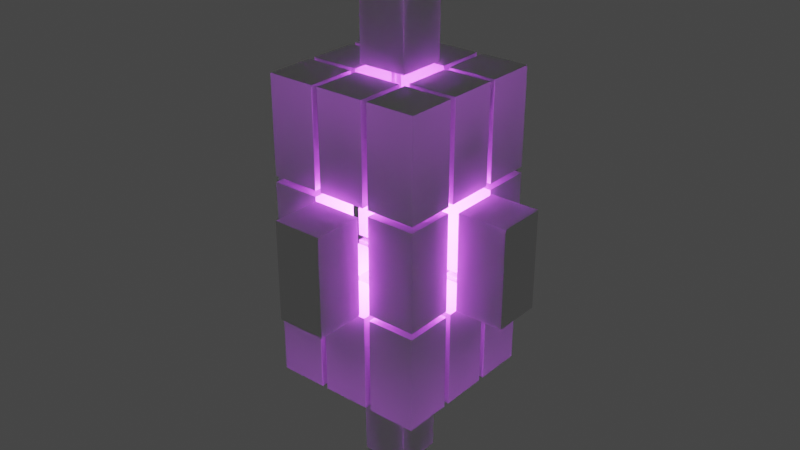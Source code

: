 # Source: UnPoweredGem.blend  (saved by Blender 3.4.6; exported with 4.5.12 LTS)
import bpy
from mathutils import Matrix  # noqa: F401  (used for matrix-valued properties, if any)

bpy.ops.wm.read_factory_settings(use_empty=True)
scene = bpy.context.scene
scene.name = 'Scene'

# ---- collections
col_collection = bpy.data.collections.new('Collection'); scene.collection.children.link(col_collection)
col_rubixcube = bpy.data.collections.new('rubixcube'); col_collection.children.link(col_rubixcube)

# ---- world
world_world = bpy.data.worlds.new('World'); scene.world = world_world
world_world.use_nodes = True; world_world.node_tree.nodes.clear()
_N = world_world.node_tree.nodes; _L = world_world.node_tree.links
n0 = _N.new('ShaderNodeOutputWorld'); n0.name = 'World Output'; n0.location = (300, 300)
n1 = _N.new('ShaderNodeBackground'); n1.name = 'Background'; n1.location = (10, 300)
n1.inputs[0].default_value = (0.05088, 0.05088, 0.05088, 1.0)
_L.new(n1.outputs[0], n0.inputs[0])
n0.is_active_output = True
world_world.color = (0.05088, 0.05088, 0.05088)
world_world.use_sun_shadow = False
world_world.sun_shadow_jitter_overblur = 0.0

# ---- lights
light_point = bpy.data.lights.new('Point', 'POINT')
light_point.color = (0.5816, 0.06902, 1.0)
light_point.transmission_factor = 0.0
light_point.energy = 1e+05
light_point.shadow_soft_size = 7.3
light_point.shadow_maximum_resolution = 0.006
light_point.use_absolute_resolution = True

# ---- meshes
me_cube_004 = bpy.data.meshes.new('Cube.004')
me_cube_004.from_pydata([(-1.0, -1.0, -1.0), (-1.0, -1.0, 1.0), (-1.0, 1.0, -1.0), (-1.0, 1.0, 1.0), (1.0, -1.0, -1.0), (1.0, -1.0, 1.0), (1.0, 1.0, -1.0), (1.0, 1.0, 1.0)], [], [(0, 1, 3, 2), (2, 3, 7, 6), (6, 7, 5, 4), (4, 5, 1, 0), (2, 6, 4, 0), (7, 3, 1, 5)])
_uv = me_cube_004.uv_layers.new(name='UVMap')
_uv.uv.foreach_set('vector', [0.375, 0.0, 0.625, 0.0, 0.625, 0.25, 0.375, 0.25, 0.375, 0.25, 0.625, 0.25, 0.625, 0.5, 0.375, 0.5, 0.375, 0.5, 0.625, 0.5, 0.625, 0.75, 0.375, 0.75, 0.375, 0.75, 0.625, 0.75, 0.625, 1.0, 0.375, 1.0, 0.125, 0.5, 0.375, 0.5, 0.375, 0.75, 0.125, 0.75, 0.625, 0.5, 0.875, 0.5, 0.875, 0.75, 0.625, 0.75])
me_cube_004.update()
me_cube_005 = bpy.data.meshes.new('Cube.005')
me_cube_005.from_pydata([(-1.0, -1.0, -1.0), (-1.0, -1.0, 1.0), (-1.0, 1.0, -1.0), (-1.0, 1.0, 1.0), (1.0, -1.0, -1.0), (1.0, -1.0, 1.0), (1.0, 1.0, -1.0), (1.0, 1.0, 1.0)], [], [(0, 1, 3, 2), (2, 3, 7, 6), (6, 7, 5, 4), (4, 5, 1, 0), (2, 6, 4, 0), (7, 3, 1, 5)])
_uv = me_cube_005.uv_layers.new(name='UVMap')
_uv.uv.foreach_set('vector', [0.375, 0.0, 0.625, 0.0, 0.625, 0.25, 0.375, 0.25, 0.375, 0.25, 0.625, 0.25, 0.625, 0.5, 0.375, 0.5, 0.375, 0.5, 0.625, 0.5, 0.625, 0.75, 0.375, 0.75, 0.375, 0.75, 0.625, 0.75, 0.625, 1.0, 0.375, 1.0, 0.125, 0.5, 0.375, 0.5, 0.375, 0.75, 0.125, 0.75, 0.625, 0.5, 0.875, 0.5, 0.875, 0.75, 0.625, 0.75])
me_cube_005.update()
me_cube_006 = bpy.data.meshes.new('Cube.006')
me_cube_006.from_pydata([(-1.0, -1.0, -1.0), (-1.0, -1.0, 1.0), (-1.0, 1.0, -1.0), (-1.0, 1.0, 1.0), (1.0, -1.0, -1.0), (1.0, -1.0, 1.0), (1.0, 1.0, -1.0), (1.0, 1.0, 1.0)], [], [(0, 1, 3, 2), (2, 3, 7, 6), (6, 7, 5, 4), (4, 5, 1, 0), (2, 6, 4, 0), (7, 3, 1, 5)])
_uv = me_cube_006.uv_layers.new(name='UVMap')
_uv.uv.foreach_set('vector', [0.375, 0.0, 0.625, 0.0, 0.625, 0.25, 0.375, 0.25, 0.375, 0.25, 0.625, 0.25, 0.625, 0.5, 0.375, 0.5, 0.375, 0.5, 0.625, 0.5, 0.625, 0.75, 0.375, 0.75, 0.375, 0.75, 0.625, 0.75, 0.625, 1.0, 0.375, 1.0, 0.125, 0.5, 0.375, 0.5, 0.375, 0.75, 0.125, 0.75, 0.625, 0.5, 0.875, 0.5, 0.875, 0.75, 0.625, 0.75])
me_cube_006.update()
me_cube_008 = bpy.data.meshes.new('Cube.008')
me_cube_008.from_pydata([(-1.0, -1.0, -1.0), (-1.0, -1.0, 1.0), (-1.0, 1.0, -1.0), (-1.0, 1.0, 1.0), (1.0, -1.0, -1.0), (1.0, -1.0, 1.0), (1.0, 1.0, -1.0), (1.0, 1.0, 1.0)], [], [(0, 1, 3, 2), (2, 3, 7, 6), (6, 7, 5, 4), (4, 5, 1, 0), (2, 6, 4, 0), (7, 3, 1, 5)])
_uv = me_cube_008.uv_layers.new(name='UVMap')
_uv.uv.foreach_set('vector', [0.375, 0.0, 0.625, 0.0, 0.625, 0.25, 0.375, 0.25, 0.375, 0.25, 0.625, 0.25, 0.625, 0.5, 0.375, 0.5, 0.375, 0.5, 0.625, 0.5, 0.625, 0.75, 0.375, 0.75, 0.375, 0.75, 0.625, 0.75, 0.625, 1.0, 0.375, 1.0, 0.125, 0.5, 0.375, 0.5, 0.375, 0.75, 0.125, 0.75, 0.625, 0.5, 0.875, 0.5, 0.875, 0.75, 0.625, 0.75])
me_cube_008.update()
me_cube_009 = bpy.data.meshes.new('Cube.009')
me_cube_009.from_pydata([(-1.0, -1.0, -1.0), (-1.0, -1.0, 1.0), (-1.0, 1.0, -1.0), (-1.0, 1.0, 1.0), (1.0, -1.0, -1.0), (1.0, -1.0, 1.0), (1.0, 1.0, -1.0), (1.0, 1.0, 1.0)], [], [(0, 1, 3, 2), (2, 3, 7, 6), (6, 7, 5, 4), (4, 5, 1, 0), (2, 6, 4, 0), (7, 3, 1, 5)])
_uv = me_cube_009.uv_layers.new(name='UVMap')
_uv.uv.foreach_set('vector', [0.375, 0.0, 0.625, 0.0, 0.625, 0.25, 0.375, 0.25, 0.375, 0.25, 0.625, 0.25, 0.625, 0.5, 0.375, 0.5, 0.375, 0.5, 0.625, 0.5, 0.625, 0.75, 0.375, 0.75, 0.375, 0.75, 0.625, 0.75, 0.625, 1.0, 0.375, 1.0, 0.125, 0.5, 0.375, 0.5, 0.375, 0.75, 0.125, 0.75, 0.625, 0.5, 0.875, 0.5, 0.875, 0.75, 0.625, 0.75])
me_cube_009.update()
me_cube_010 = bpy.data.meshes.new('Cube.010')
me_cube_010.from_pydata([(-1.0, -1.0, -1.0), (-1.0, -1.0, 1.0), (-1.0, 1.0, -1.0), (-1.0, 1.0, 1.0), (1.0, -1.0, -1.0), (1.0, -1.0, 1.0), (1.0, 1.0, -1.0), (1.0, 1.0, 1.0)], [], [(0, 1, 3, 2), (2, 3, 7, 6), (6, 7, 5, 4), (4, 5, 1, 0), (2, 6, 4, 0), (7, 3, 1, 5)])
_uv = me_cube_010.uv_layers.new(name='UVMap')
_uv.uv.foreach_set('vector', [0.375, 0.0, 0.625, 0.0, 0.625, 0.25, 0.375, 0.25, 0.375, 0.25, 0.625, 0.25, 0.625, 0.5, 0.375, 0.5, 0.375, 0.5, 0.625, 0.5, 0.625, 0.75, 0.375, 0.75, 0.375, 0.75, 0.625, 0.75, 0.625, 1.0, 0.375, 1.0, 0.125, 0.5, 0.375, 0.5, 0.375, 0.75, 0.125, 0.75, 0.625, 0.5, 0.875, 0.5, 0.875, 0.75, 0.625, 0.75])
me_cube_010.update()
me_cube_011 = bpy.data.meshes.new('Cube.011')
me_cube_011.from_pydata([(-1.0, -1.0, -1.0), (-1.0, -1.0, 1.0), (-1.0, 1.0, -1.0), (-1.0, 1.0, 1.0), (1.0, -1.0, -1.0), (1.0, -1.0, 1.0), (1.0, 1.0, -1.0), (1.0, 1.0, 1.0)], [], [(0, 1, 3, 2), (2, 3, 7, 6), (6, 7, 5, 4), (4, 5, 1, 0), (2, 6, 4, 0), (7, 3, 1, 5)])
_uv = me_cube_011.uv_layers.new(name='UVMap')
_uv.uv.foreach_set('vector', [0.375, 0.0, 0.625, 0.0, 0.625, 0.25, 0.375, 0.25, 0.375, 0.25, 0.625, 0.25, 0.625, 0.5, 0.375, 0.5, 0.375, 0.5, 0.625, 0.5, 0.625, 0.75, 0.375, 0.75, 0.375, 0.75, 0.625, 0.75, 0.625, 1.0, 0.375, 1.0, 0.125, 0.5, 0.375, 0.5, 0.375, 0.75, 0.125, 0.75, 0.625, 0.5, 0.875, 0.5, 0.875, 0.75, 0.625, 0.75])
me_cube_011.update()
me_cube_012 = bpy.data.meshes.new('Cube.012')
me_cube_012.from_pydata([(-1.0, -1.0, -1.0), (-1.0, -1.0, 1.0), (-1.0, 1.0, -1.0), (-1.0, 1.0, 1.0), (1.0, -1.0, -1.0), (1.0, -1.0, 1.0), (1.0, 1.0, -1.0), (1.0, 1.0, 1.0)], [], [(0, 1, 3, 2), (2, 3, 7, 6), (6, 7, 5, 4), (4, 5, 1, 0), (2, 6, 4, 0), (7, 3, 1, 5)])
_uv = me_cube_012.uv_layers.new(name='UVMap')
_uv.uv.foreach_set('vector', [0.375, 0.0, 0.625, 0.0, 0.625, 0.25, 0.375, 0.25, 0.375, 0.25, 0.625, 0.25, 0.625, 0.5, 0.375, 0.5, 0.375, 0.5, 0.625, 0.5, 0.625, 0.75, 0.375, 0.75, 0.375, 0.75, 0.625, 0.75, 0.625, 1.0, 0.375, 1.0, 0.125, 0.5, 0.375, 0.5, 0.375, 0.75, 0.125, 0.75, 0.625, 0.5, 0.875, 0.5, 0.875, 0.75, 0.625, 0.75])
me_cube_012.update()
me_cube_013 = bpy.data.meshes.new('Cube.013')
me_cube_013.from_pydata([(-1.0, -1.0, -1.0), (-1.0, -1.0, 1.0), (-1.0, 1.0, -1.0), (-1.0, 1.0, 1.0), (1.0, -1.0, -1.0), (1.0, -1.0, 1.0), (1.0, 1.0, -1.0), (1.0, 1.0, 1.0)], [], [(0, 1, 3, 2), (2, 3, 7, 6), (6, 7, 5, 4), (4, 5, 1, 0), (2, 6, 4, 0), (7, 3, 1, 5)])
_uv = me_cube_013.uv_layers.new(name='UVMap')
_uv.uv.foreach_set('vector', [0.375, 0.0, 0.625, 0.0, 0.625, 0.25, 0.375, 0.25, 0.375, 0.25, 0.625, 0.25, 0.625, 0.5, 0.375, 0.5, 0.375, 0.5, 0.625, 0.5, 0.625, 0.75, 0.375, 0.75, 0.375, 0.75, 0.625, 0.75, 0.625, 1.0, 0.375, 1.0, 0.125, 0.5, 0.375, 0.5, 0.375, 0.75, 0.125, 0.75, 0.625, 0.5, 0.875, 0.5, 0.875, 0.75, 0.625, 0.75])
me_cube_013.update()
me_cube_014 = bpy.data.meshes.new('Cube.014')
me_cube_014.from_pydata([(-1.0, -1.0, -1.0), (-1.0, -1.0, 1.0), (-1.0, 1.0, -1.0), (-1.0, 1.0, 1.0), (1.0, -1.0, -1.0), (1.0, -1.0, 1.0), (1.0, 1.0, -1.0), (1.0, 1.0, 1.0)], [], [(0, 1, 3, 2), (2, 3, 7, 6), (6, 7, 5, 4), (4, 5, 1, 0), (2, 6, 4, 0), (7, 3, 1, 5)])
_uv = me_cube_014.uv_layers.new(name='UVMap')
_uv.uv.foreach_set('vector', [0.375, 0.0, 0.625, 0.0, 0.625, 0.25, 0.375, 0.25, 0.375, 0.25, 0.625, 0.25, 0.625, 0.5, 0.375, 0.5, 0.375, 0.5, 0.625, 0.5, 0.625, 0.75, 0.375, 0.75, 0.375, 0.75, 0.625, 0.75, 0.625, 1.0, 0.375, 1.0, 0.125, 0.5, 0.375, 0.5, 0.375, 0.75, 0.125, 0.75, 0.625, 0.5, 0.875, 0.5, 0.875, 0.75, 0.625, 0.75])
me_cube_014.update()
me_cube_015 = bpy.data.meshes.new('Cube.015')
me_cube_015.from_pydata([(-1.0, -1.0, -1.0), (-1.0, -1.0, 1.0), (-1.0, 1.0, -1.0), (-1.0, 1.0, 1.0), (1.0, -1.0, -1.0), (1.0, -1.0, 1.0), (1.0, 1.0, -1.0), (1.0, 1.0, 1.0)], [], [(0, 1, 3, 2), (2, 3, 7, 6), (6, 7, 5, 4), (4, 5, 1, 0), (2, 6, 4, 0), (7, 3, 1, 5)])
_uv = me_cube_015.uv_layers.new(name='UVMap')
_uv.uv.foreach_set('vector', [0.375, 0.0, 0.625, 0.0, 0.625, 0.25, 0.375, 0.25, 0.375, 0.25, 0.625, 0.25, 0.625, 0.5, 0.375, 0.5, 0.375, 0.5, 0.625, 0.5, 0.625, 0.75, 0.375, 0.75, 0.375, 0.75, 0.625, 0.75, 0.625, 1.0, 0.375, 1.0, 0.125, 0.5, 0.375, 0.5, 0.375, 0.75, 0.125, 0.75, 0.625, 0.5, 0.875, 0.5, 0.875, 0.75, 0.625, 0.75])
me_cube_015.update()
me_cube_016 = bpy.data.meshes.new('Cube.016')
me_cube_016.from_pydata([(-1.0, -1.0, -1.0), (-1.0, -1.0, 1.0), (-1.0, 1.0, -1.0), (-1.0, 1.0, 1.0), (1.0, -1.0, -1.0), (1.0, -1.0, 1.0), (1.0, 1.0, -1.0), (1.0, 1.0, 1.0)], [], [(0, 1, 3, 2), (2, 3, 7, 6), (6, 7, 5, 4), (4, 5, 1, 0), (2, 6, 4, 0), (7, 3, 1, 5)])
_uv = me_cube_016.uv_layers.new(name='UVMap')
_uv.uv.foreach_set('vector', [0.375, 0.0, 0.625, 0.0, 0.625, 0.25, 0.375, 0.25, 0.375, 0.25, 0.625, 0.25, 0.625, 0.5, 0.375, 0.5, 0.375, 0.5, 0.625, 0.5, 0.625, 0.75, 0.375, 0.75, 0.375, 0.75, 0.625, 0.75, 0.625, 1.0, 0.375, 1.0, 0.125, 0.5, 0.375, 0.5, 0.375, 0.75, 0.125, 0.75, 0.625, 0.5, 0.875, 0.5, 0.875, 0.75, 0.625, 0.75])
me_cube_016.update()
me_cube_017 = bpy.data.meshes.new('Cube.017')
me_cube_017.from_pydata([(-1.0, -1.0, -1.0), (-1.0, -1.0, 1.0), (-1.0, 1.0, -1.0), (-1.0, 1.0, 1.0), (1.0, -1.0, -1.0), (1.0, -1.0, 1.0), (1.0, 1.0, -1.0), (1.0, 1.0, 1.0)], [], [(0, 1, 3, 2), (2, 3, 7, 6), (6, 7, 5, 4), (4, 5, 1, 0), (2, 6, 4, 0), (7, 3, 1, 5)])
_uv = me_cube_017.uv_layers.new(name='UVMap')
_uv.uv.foreach_set('vector', [0.375, 0.0, 0.625, 0.0, 0.625, 0.25, 0.375, 0.25, 0.375, 0.25, 0.625, 0.25, 0.625, 0.5, 0.375, 0.5, 0.375, 0.5, 0.625, 0.5, 0.625, 0.75, 0.375, 0.75, 0.375, 0.75, 0.625, 0.75, 0.625, 1.0, 0.375, 1.0, 0.125, 0.5, 0.375, 0.5, 0.375, 0.75, 0.125, 0.75, 0.625, 0.5, 0.875, 0.5, 0.875, 0.75, 0.625, 0.75])
me_cube_017.update()
me_cube_018 = bpy.data.meshes.new('Cube.018')
me_cube_018.from_pydata([(-1.0, -1.0, -1.0), (-1.0, -1.0, 1.0), (-1.0, 1.0, -1.0), (-1.0, 1.0, 1.0), (1.0, -1.0, -1.0), (1.0, -1.0, 1.0), (1.0, 1.0, -1.0), (1.0, 1.0, 1.0)], [], [(0, 1, 3, 2), (2, 3, 7, 6), (6, 7, 5, 4), (4, 5, 1, 0), (2, 6, 4, 0), (7, 3, 1, 5)])
_uv = me_cube_018.uv_layers.new(name='UVMap')
_uv.uv.foreach_set('vector', [0.375, 0.0, 0.625, 0.0, 0.625, 0.25, 0.375, 0.25, 0.375, 0.25, 0.625, 0.25, 0.625, 0.5, 0.375, 0.5, 0.375, 0.5, 0.625, 0.5, 0.625, 0.75, 0.375, 0.75, 0.375, 0.75, 0.625, 0.75, 0.625, 1.0, 0.375, 1.0, 0.125, 0.5, 0.375, 0.5, 0.375, 0.75, 0.125, 0.75, 0.625, 0.5, 0.875, 0.5, 0.875, 0.75, 0.625, 0.75])
me_cube_018.update()
me_cube_019 = bpy.data.meshes.new('Cube.019')
me_cube_019.from_pydata([(-1.0, -1.0, -1.0), (-1.0, -1.0, 1.0), (-1.0, 1.0, -1.0), (-1.0, 1.0, 1.0), (1.0, -1.0, -1.0), (1.0, -1.0, 1.0), (1.0, 1.0, -1.0), (1.0, 1.0, 1.0)], [], [(0, 1, 3, 2), (2, 3, 7, 6), (6, 7, 5, 4), (4, 5, 1, 0), (2, 6, 4, 0), (7, 3, 1, 5)])
_uv = me_cube_019.uv_layers.new(name='UVMap')
_uv.uv.foreach_set('vector', [0.375, 0.0, 0.625, 0.0, 0.625, 0.25, 0.375, 0.25, 0.375, 0.25, 0.625, 0.25, 0.625, 0.5, 0.375, 0.5, 0.375, 0.5, 0.625, 0.5, 0.625, 0.75, 0.375, 0.75, 0.375, 0.75, 0.625, 0.75, 0.625, 1.0, 0.375, 1.0, 0.125, 0.5, 0.375, 0.5, 0.375, 0.75, 0.125, 0.75, 0.625, 0.5, 0.875, 0.5, 0.875, 0.75, 0.625, 0.75])
me_cube_019.update()
me_cube_020 = bpy.data.meshes.new('Cube.020')
me_cube_020.from_pydata([(-1.0, -1.0, -1.0), (-1.0, -1.0, 1.0), (-1.0, 1.0, -1.0), (-1.0, 1.0, 1.0), (1.0, -1.0, -1.0), (1.0, -1.0, 1.0), (1.0, 1.0, -1.0), (1.0, 1.0, 1.0)], [], [(0, 1, 3, 2), (2, 3, 7, 6), (6, 7, 5, 4), (4, 5, 1, 0), (2, 6, 4, 0), (7, 3, 1, 5)])
_uv = me_cube_020.uv_layers.new(name='UVMap')
_uv.uv.foreach_set('vector', [0.375, 0.0, 0.625, 0.0, 0.625, 0.25, 0.375, 0.25, 0.375, 0.25, 0.625, 0.25, 0.625, 0.5, 0.375, 0.5, 0.375, 0.5, 0.625, 0.5, 0.625, 0.75, 0.375, 0.75, 0.375, 0.75, 0.625, 0.75, 0.625, 1.0, 0.375, 1.0, 0.125, 0.5, 0.375, 0.5, 0.375, 0.75, 0.125, 0.75, 0.625, 0.5, 0.875, 0.5, 0.875, 0.75, 0.625, 0.75])
me_cube_020.update()
me_cube_021 = bpy.data.meshes.new('Cube.021')
me_cube_021.from_pydata([(-1.0, -1.0, -1.0), (-1.0, -1.0, 1.0), (-1.0, 1.0, -1.0), (-1.0, 1.0, 1.0), (1.0, -1.0, -1.0), (1.0, -1.0, 1.0), (1.0, 1.0, -1.0), (1.0, 1.0, 1.0)], [], [(0, 1, 3, 2), (2, 3, 7, 6), (6, 7, 5, 4), (4, 5, 1, 0), (2, 6, 4, 0), (7, 3, 1, 5)])
_uv = me_cube_021.uv_layers.new(name='UVMap')
_uv.uv.foreach_set('vector', [0.375, 0.0, 0.625, 0.0, 0.625, 0.25, 0.375, 0.25, 0.375, 0.25, 0.625, 0.25, 0.625, 0.5, 0.375, 0.5, 0.375, 0.5, 0.625, 0.5, 0.625, 0.75, 0.375, 0.75, 0.375, 0.75, 0.625, 0.75, 0.625, 1.0, 0.375, 1.0, 0.125, 0.5, 0.375, 0.5, 0.375, 0.75, 0.125, 0.75, 0.625, 0.5, 0.875, 0.5, 0.875, 0.75, 0.625, 0.75])
me_cube_021.update()
me_cube_022 = bpy.data.meshes.new('Cube.022')
me_cube_022.from_pydata([(-1.0, -1.0, -1.0), (-1.0, -1.0, 1.0), (-1.0, 1.0, -1.0), (-1.0, 1.0, 1.0), (1.0, -1.0, -1.0), (1.0, -1.0, 1.0), (1.0, 1.0, -1.0), (1.0, 1.0, 1.0)], [], [(0, 1, 3, 2), (2, 3, 7, 6), (6, 7, 5, 4), (4, 5, 1, 0), (2, 6, 4, 0), (7, 3, 1, 5)])
_uv = me_cube_022.uv_layers.new(name='UVMap')
_uv.uv.foreach_set('vector', [0.375, 0.0, 0.625, 0.0, 0.625, 0.25, 0.375, 0.25, 0.375, 0.25, 0.625, 0.25, 0.625, 0.5, 0.375, 0.5, 0.375, 0.5, 0.625, 0.5, 0.625, 0.75, 0.375, 0.75, 0.375, 0.75, 0.625, 0.75, 0.625, 1.0, 0.375, 1.0, 0.125, 0.5, 0.375, 0.5, 0.375, 0.75, 0.125, 0.75, 0.625, 0.5, 0.875, 0.5, 0.875, 0.75, 0.625, 0.75])
me_cube_022.update()
me_cube_023 = bpy.data.meshes.new('Cube.023')
me_cube_023.from_pydata([(-1.0, -1.0, -1.0), (-1.0, -1.0, 1.0), (-1.0, 1.0, -1.0), (-1.0, 1.0, 1.0), (1.0, -1.0, -1.0), (1.0, -1.0, 1.0), (1.0, 1.0, -1.0), (1.0, 1.0, 1.0)], [], [(0, 1, 3, 2), (2, 3, 7, 6), (6, 7, 5, 4), (4, 5, 1, 0), (2, 6, 4, 0), (7, 3, 1, 5)])
_uv = me_cube_023.uv_layers.new(name='UVMap')
_uv.uv.foreach_set('vector', [0.375, 0.0, 0.625, 0.0, 0.625, 0.25, 0.375, 0.25, 0.375, 0.25, 0.625, 0.25, 0.625, 0.5, 0.375, 0.5, 0.375, 0.5, 0.625, 0.5, 0.625, 0.75, 0.375, 0.75, 0.375, 0.75, 0.625, 0.75, 0.625, 1.0, 0.375, 1.0, 0.125, 0.5, 0.375, 0.5, 0.375, 0.75, 0.125, 0.75, 0.625, 0.5, 0.875, 0.5, 0.875, 0.75, 0.625, 0.75])
me_cube_023.update()
me_cube_024 = bpy.data.meshes.new('Cube.024')
me_cube_024.from_pydata([(-1.0, -1.0, -1.0), (-1.0, -1.0, 1.0), (-1.0, 1.0, -1.0), (-1.0, 1.0, 1.0), (1.0, -1.0, -1.0), (1.0, -1.0, 1.0), (1.0, 1.0, -1.0), (1.0, 1.0, 1.0)], [], [(0, 1, 3, 2), (2, 3, 7, 6), (6, 7, 5, 4), (4, 5, 1, 0), (2, 6, 4, 0), (7, 3, 1, 5)])
_uv = me_cube_024.uv_layers.new(name='UVMap')
_uv.uv.foreach_set('vector', [0.375, 0.0, 0.625, 0.0, 0.625, 0.25, 0.375, 0.25, 0.375, 0.25, 0.625, 0.25, 0.625, 0.5, 0.375, 0.5, 0.375, 0.5, 0.625, 0.5, 0.625, 0.75, 0.375, 0.75, 0.375, 0.75, 0.625, 0.75, 0.625, 1.0, 0.375, 1.0, 0.125, 0.5, 0.375, 0.5, 0.375, 0.75, 0.125, 0.75, 0.625, 0.5, 0.875, 0.5, 0.875, 0.75, 0.625, 0.75])
me_cube_024.update()
me_cube_025 = bpy.data.meshes.new('Cube.025')
me_cube_025.from_pydata([(-1.0, -1.0, -1.0), (-1.0, -1.0, 1.0), (-1.0, 1.0, -1.0), (-1.0, 1.0, 1.0), (1.0, -1.0, -1.0), (1.0, -1.0, 1.0), (1.0, 1.0, -1.0), (1.0, 1.0, 1.0)], [], [(0, 1, 3, 2), (2, 3, 7, 6), (6, 7, 5, 4), (4, 5, 1, 0), (2, 6, 4, 0), (7, 3, 1, 5)])
_uv = me_cube_025.uv_layers.new(name='UVMap')
_uv.uv.foreach_set('vector', [0.375, 0.0, 0.625, 0.0, 0.625, 0.25, 0.375, 0.25, 0.375, 0.25, 0.625, 0.25, 0.625, 0.5, 0.375, 0.5, 0.375, 0.5, 0.625, 0.5, 0.625, 0.75, 0.375, 0.75, 0.375, 0.75, 0.625, 0.75, 0.625, 1.0, 0.375, 1.0, 0.125, 0.5, 0.375, 0.5, 0.375, 0.75, 0.125, 0.75, 0.625, 0.5, 0.875, 0.5, 0.875, 0.75, 0.625, 0.75])
me_cube_025.update()
me_cube_026 = bpy.data.meshes.new('Cube.026')
me_cube_026.from_pydata([(-1.0, -1.0, -1.0), (-1.0, -1.0, 1.0), (-1.0, 1.0, -1.0), (-1.0, 1.0, 1.0), (1.0, -1.0, -1.0), (1.0, -1.0, 1.0), (1.0, 1.0, -1.0), (1.0, 1.0, 1.0)], [], [(0, 1, 3, 2), (2, 3, 7, 6), (6, 7, 5, 4), (4, 5, 1, 0), (2, 6, 4, 0), (7, 3, 1, 5)])
_uv = me_cube_026.uv_layers.new(name='UVMap')
_uv.uv.foreach_set('vector', [0.375, 0.0, 0.625, 0.0, 0.625, 0.25, 0.375, 0.25, 0.375, 0.25, 0.625, 0.25, 0.625, 0.5, 0.375, 0.5, 0.375, 0.5, 0.625, 0.5, 0.625, 0.75, 0.375, 0.75, 0.375, 0.75, 0.625, 0.75, 0.625, 1.0, 0.375, 1.0, 0.125, 0.5, 0.375, 0.5, 0.375, 0.75, 0.125, 0.75, 0.625, 0.5, 0.875, 0.5, 0.875, 0.75, 0.625, 0.75])
me_cube_026.update()
me_cube_027 = bpy.data.meshes.new('Cube.027')
me_cube_027.from_pydata([(-1.0, -1.0, -1.0), (-1.0, -1.0, 1.0), (-1.0, 1.0, -1.0), (-1.0, 1.0, 1.0), (1.0, -1.0, -1.0), (1.0, -1.0, 1.0), (1.0, 1.0, -1.0), (1.0, 1.0, 1.0)], [], [(0, 1, 3, 2), (2, 3, 7, 6), (6, 7, 5, 4), (4, 5, 1, 0), (2, 6, 4, 0), (7, 3, 1, 5)])
_uv = me_cube_027.uv_layers.new(name='UVMap')
_uv.uv.foreach_set('vector', [0.375, 0.0, 0.625, 0.0, 0.625, 0.25, 0.375, 0.25, 0.375, 0.25, 0.625, 0.25, 0.625, 0.5, 0.375, 0.5, 0.375, 0.5, 0.625, 0.5, 0.625, 0.75, 0.375, 0.75, 0.375, 0.75, 0.625, 0.75, 0.625, 1.0, 0.375, 1.0, 0.125, 0.5, 0.375, 0.5, 0.375, 0.75, 0.125, 0.75, 0.625, 0.5, 0.875, 0.5, 0.875, 0.75, 0.625, 0.75])
me_cube_027.update()
me_cube_028 = bpy.data.meshes.new('Cube.028')
me_cube_028.from_pydata([(-1.0, -1.0, -1.0), (-1.0, -1.0, 1.0), (-1.0, 1.0, -1.0), (-1.0, 1.0, 1.0), (1.0, -1.0, -1.0), (1.0, -1.0, 1.0), (1.0, 1.0, -1.0), (1.0, 1.0, 1.0)], [], [(0, 1, 3, 2), (2, 3, 7, 6), (6, 7, 5, 4), (4, 5, 1, 0), (2, 6, 4, 0), (7, 3, 1, 5)])
_uv = me_cube_028.uv_layers.new(name='UVMap')
_uv.uv.foreach_set('vector', [0.375, 0.0, 0.625, 0.0, 0.625, 0.25, 0.375, 0.25, 0.375, 0.25, 0.625, 0.25, 0.625, 0.5, 0.375, 0.5, 0.375, 0.5, 0.625, 0.5, 0.625, 0.75, 0.375, 0.75, 0.375, 0.75, 0.625, 0.75, 0.625, 1.0, 0.375, 1.0, 0.125, 0.5, 0.375, 0.5, 0.375, 0.75, 0.125, 0.75, 0.625, 0.5, 0.875, 0.5, 0.875, 0.75, 0.625, 0.75])
me_cube_028.update()
me_cube_029 = bpy.data.meshes.new('Cube.029')
me_cube_029.from_pydata([(-1.0, -1.0, -1.0), (-1.0, -1.0, 1.0), (-1.0, 1.0, -1.0), (-1.0, 1.0, 1.0), (1.0, -1.0, -1.0), (1.0, -1.0, 1.0), (1.0, 1.0, -1.0), (1.0, 1.0, 1.0)], [], [(0, 1, 3, 2), (2, 3, 7, 6), (6, 7, 5, 4), (4, 5, 1, 0), (2, 6, 4, 0), (7, 3, 1, 5)])
_uv = me_cube_029.uv_layers.new(name='UVMap')
_uv.uv.foreach_set('vector', [0.375, 0.0, 0.625, 0.0, 0.625, 0.25, 0.375, 0.25, 0.375, 0.25, 0.625, 0.25, 0.625, 0.5, 0.375, 0.5, 0.375, 0.5, 0.625, 0.5, 0.625, 0.75, 0.375, 0.75, 0.375, 0.75, 0.625, 0.75, 0.625, 1.0, 0.375, 1.0, 0.125, 0.5, 0.375, 0.5, 0.375, 0.75, 0.125, 0.75, 0.625, 0.5, 0.875, 0.5, 0.875, 0.75, 0.625, 0.75])
me_cube_029.update()
me_cube_001 = bpy.data.meshes.new('Cube.001')
me_cube_001.from_pydata([(-1.0, -1.0, -1.0), (-1.0, -1.0, 1.0), (-1.0, 1.0, -1.0), (-1.0, 1.0, 1.0), (1.0, -1.0, -1.0), (1.0, -1.0, 1.0), (1.0, 1.0, -1.0), (1.0, 1.0, 1.0)], [], [(0, 1, 3, 2), (2, 3, 7, 6), (6, 7, 5, 4), (4, 5, 1, 0), (2, 6, 4, 0), (7, 3, 1, 5)])
_uv = me_cube_001.uv_layers.new(name='UVMap')
_uv.uv.foreach_set('vector', [0.375, 0.0, 0.625, 0.0, 0.625, 0.25, 0.375, 0.25, 0.375, 0.25, 0.625, 0.25, 0.625, 0.5, 0.375, 0.5, 0.375, 0.5, 0.625, 0.5, 0.625, 0.75, 0.375, 0.75, 0.375, 0.75, 0.625, 0.75, 0.625, 1.0, 0.375, 1.0, 0.125, 0.5, 0.375, 0.5, 0.375, 0.75, 0.125, 0.75, 0.625, 0.5, 0.875, 0.5, 0.875, 0.75, 0.625, 0.75])
me_cube_001.update()

# ---- objects
ob_cube_001 = bpy.data.objects.new('Cube.001', me_cube_004)
ob_cube_002 = bpy.data.objects.new('Cube.002', me_cube_005)
ob_cube_003 = bpy.data.objects.new('Cube.003', me_cube_006)
ob_cube_005 = bpy.data.objects.new('Cube.005', me_cube_008)
ob_cube_006 = bpy.data.objects.new('Cube.006', me_cube_009)
ob_cube_007 = bpy.data.objects.new('Cube.007', me_cube_010)
ob_cube_008 = bpy.data.objects.new('Cube.008', me_cube_011)
ob_cube_009 = bpy.data.objects.new('Cube.009', me_cube_012)
ob_cube_010 = bpy.data.objects.new('Cube.010', me_cube_013)
ob_cube_011 = bpy.data.objects.new('Cube.011', me_cube_014)
ob_cube_012 = bpy.data.objects.new('Cube.012', me_cube_015)
ob_cube_013 = bpy.data.objects.new('Cube.013', me_cube_016)
ob_cube_014 = bpy.data.objects.new('Cube.014', me_cube_017)
ob_cube_015 = bpy.data.objects.new('Cube.015', me_cube_018)
ob_cube_016 = bpy.data.objects.new('Cube.016', me_cube_019)
ob_cube_017 = bpy.data.objects.new('Cube.017', me_cube_020)
ob_cube_018 = bpy.data.objects.new('Cube.018', me_cube_021)
ob_cube_019 = bpy.data.objects.new('Cube.019', me_cube_022)
ob_cube_020 = bpy.data.objects.new('Cube.020', me_cube_023)
ob_cube_021 = bpy.data.objects.new('Cube.021', me_cube_024)
ob_cube_022 = bpy.data.objects.new('Cube.022', me_cube_025)
ob_cube_023 = bpy.data.objects.new('Cube.023', me_cube_026)
ob_cube_024 = bpy.data.objects.new('Cube.024', me_cube_027)
ob_cube_025 = bpy.data.objects.new('Cube.025', me_cube_028)
ob_cube_026 = bpy.data.objects.new('Cube.026', me_cube_029)
ob_cube_004 = bpy.data.objects.new('Cube.004', me_cube_001)
ob_point = bpy.data.objects.new('Point', light_point)

# ---- transforms, parenting, visibility, modifiers, constraints
ob_cube_001.location = (-2.25, -2.25, 0.0)
ob_cube_001.rotation_euler = (1.571, 0.0, 0.0)
ob_cube_001.scale = (1.0, 2.0, 1.0)
ob_cube_002.location = (0.0, -4.5, 0.0)
ob_cube_002.rotation_euler = (1.571, 0.0, 0.0)
ob_cube_002.scale = (1.0, 2.0, 1.0)
ob_cube_003.location = (2.25, 2.25, 0.0)
ob_cube_003.rotation_euler = (1.571, 0.0, 0.0)
ob_cube_003.scale = (1.0, 2.0, 1.0)
ob_cube_005.location = (-4.5, 0.0, 0.0)
ob_cube_005.rotation_euler = (1.571, 0.0, 0.0)
ob_cube_005.scale = (1.0, 2.0, 1.0)
ob_cube_006.location = (-2.25, 2.25, 0.0)
ob_cube_006.rotation_euler = (1.571, 0.0, 0.0)
ob_cube_006.scale = (1.0, 2.0, 1.0)
ob_cube_007.location = (2.25, -2.25, 0.0)
ob_cube_007.rotation_euler = (1.571, 0.0, 0.0)
ob_cube_007.scale = (1.0, 2.0, 1.0)
ob_cube_008.location = (4.5, 0.0, 0.0)
ob_cube_008.rotation_euler = (1.571, 0.0, 0.0)
ob_cube_008.scale = (1.0, 2.0, 1.0)
ob_cube_009.location = (2.25, 0.0, -4.25)
ob_cube_009.rotation_euler = (1.571, 0.0, 0.0)
ob_cube_009.scale = (1.0, 2.0, 1.0)
ob_cube_010.location = (2.25, -2.25, -4.25)
ob_cube_010.rotation_euler = (1.571, 0.0, 0.0)
ob_cube_010.scale = (1.0, 2.0, 1.0)
ob_cube_011.location = (-2.25, 2.25, -4.25)
ob_cube_011.rotation_euler = (1.571, 0.0, 0.0)
ob_cube_011.scale = (1.0, 2.0, 1.0)
ob_cube_012.location = (-2.25, 0.0, -4.25)
ob_cube_012.rotation_euler = (1.571, 0.0, 0.0)
ob_cube_012.scale = (1.0, 2.0, 1.0)
ob_cube_013.location = (0.0, 0.0, -8.5)
ob_cube_013.rotation_euler = (1.571, 0.0, 0.0)
ob_cube_013.scale = (1.0, 2.0, 1.0)
ob_cube_014.location = (2.25, 2.25, -4.25)
ob_cube_014.rotation_euler = (1.571, 0.0, 0.0)
ob_cube_014.scale = (1.0, 2.0, 1.0)
ob_cube_015.location = (0.0, -2.25, -4.25)
ob_cube_015.rotation_euler = (1.571, 0.0, 0.0)
ob_cube_015.scale = (1.0, 2.0, 1.0)
ob_cube_016.location = (-2.25, -2.25, -4.25)
ob_cube_016.rotation_euler = (1.571, 0.0, 0.0)
ob_cube_016.scale = (1.0, 2.0, 1.0)
ob_cube_017.location = (0.0, 2.25, -4.25)
ob_cube_017.rotation_euler = (1.571, 0.0, 0.0)
ob_cube_017.scale = (1.0, 2.0, 1.0)
ob_cube_018.location = (2.25, 0.0, 4.25)
ob_cube_018.rotation_euler = (1.571, 0.0, 0.0)
ob_cube_018.scale = (1.0, 2.0, 1.0)
ob_cube_019.location = (2.25, -2.25, 4.25)
ob_cube_019.rotation_euler = (1.571, 0.0, 0.0)
ob_cube_019.scale = (1.0, 2.0, 1.0)
ob_cube_020.location = (-2.25, 2.25, 4.25)
ob_cube_020.rotation_euler = (1.571, 0.0, 0.0)
ob_cube_020.scale = (1.0, 2.0, 1.0)
ob_cube_021.location = (-2.25, 0.0, 4.25)
ob_cube_021.rotation_euler = (1.571, 0.0, 0.0)
ob_cube_021.scale = (1.0, 2.0, 1.0)
ob_cube_022.location = (0.0, 0.0, 8.5)
ob_cube_022.rotation_euler = (1.571, 0.0, 0.0)
ob_cube_022.scale = (1.0, 2.0, 1.0)
ob_cube_023.location = (2.25, 2.25, 4.25)
ob_cube_023.rotation_euler = (1.571, 0.0, 0.0)
ob_cube_023.scale = (1.0, 2.0, 1.0)
ob_cube_024.location = (0.0, -2.25, 4.25)
ob_cube_024.rotation_euler = (1.571, 0.0, 0.0)
ob_cube_024.scale = (1.0, 2.0, 1.0)
ob_cube_025.location = (-2.25, -2.25, 4.25)
ob_cube_025.rotation_euler = (1.571, 0.0, 0.0)
ob_cube_025.scale = (1.0, 2.0, 1.0)
ob_cube_026.location = (0.0, 2.25, 4.25)
ob_cube_026.rotation_euler = (1.571, 0.0, 0.0)
ob_cube_026.scale = (1.0, 2.0, 1.0)
ob_cube_004.location = (0.0, 4.5, 0.0)
ob_cube_004.rotation_euler = (1.571, 0.0, 0.0)
ob_cube_004.scale = (1.0, 2.0, 1.0)
ob_point.location = (0.0, 0.0, 0.0)

# ---- collection membership
col_rubixcube.objects.link(ob_cube_001)
col_rubixcube.objects.link(ob_cube_002)
col_rubixcube.objects.link(ob_cube_003)
col_rubixcube.objects.link(ob_cube_005)
col_rubixcube.objects.link(ob_cube_006)
col_rubixcube.objects.link(ob_cube_007)
col_rubixcube.objects.link(ob_cube_008)
col_rubixcube.objects.link(ob_cube_009)
col_rubixcube.objects.link(ob_cube_010)
col_rubixcube.objects.link(ob_cube_011)
col_rubixcube.objects.link(ob_cube_012)
col_rubixcube.objects.link(ob_cube_013)
col_rubixcube.objects.link(ob_cube_014)
col_rubixcube.objects.link(ob_cube_015)
col_rubixcube.objects.link(ob_cube_016)
col_rubixcube.objects.link(ob_cube_017)
col_rubixcube.objects.link(ob_cube_018)
col_rubixcube.objects.link(ob_cube_019)
col_rubixcube.objects.link(ob_cube_020)
col_rubixcube.objects.link(ob_cube_021)
col_rubixcube.objects.link(ob_cube_022)
col_rubixcube.objects.link(ob_cube_023)
col_rubixcube.objects.link(ob_cube_024)
col_rubixcube.objects.link(ob_cube_025)
col_rubixcube.objects.link(ob_cube_026)
col_rubixcube.objects.link(ob_cube_004)
col_rubixcube.objects.link(ob_point)

# ---- scene / render settings (as saved in the file)
scene.frame_start = 0; scene.frame_end = 60; scene.frame_set(60)
scene.render.engine = 'BLENDER_EEVEE_NEXT'
scene.cycles.sampling_pattern = 'TABULATED_SOBOL'
scene.cycles.use_light_tree = False
scene.view_settings.view_transform = 'Filmic'
bpy.context.view_layer.update()

# ---- added for rendering (the .blend has no active camera): camera
cam_auto = bpy.data.cameras.new('AutoCamera')
cam_auto.lens = 50.0
cam_auto.sensor_width = 36.0
cam_auto.clip_end = 1000.0
ob_auto_camera = bpy.data.objects.new('AutoCamera', cam_auto)
scene.collection.objects.link(ob_auto_camera)
ob_auto_camera.location = (24.1801, -29.0161, 19.3441)
ob_auto_camera.rotation_euler = (1.09748, -7.21219e-08, 0.694738)
scene.camera = ob_auto_camera
bpy.context.view_layer.update()
